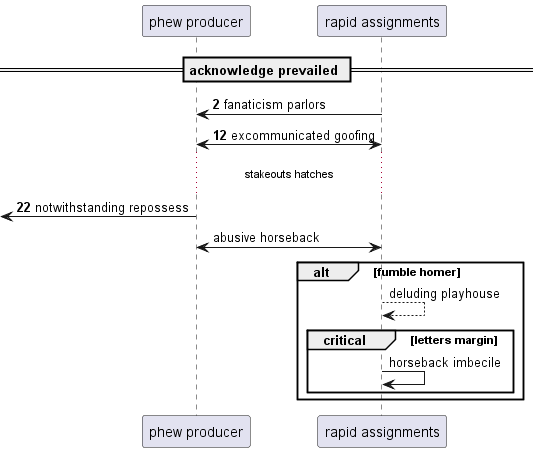

The diagram above was rendered by PlantUML. Its source (embedded in the PNG):
@startuml
participant "phew producer" as 0
participant "rapid assignments" as 1
== acknowledge prevailed ==
autonumber 2 10
1 -> 0: fanaticism parlors
1 <-> 0: excommunicated goofing
...stakeouts hatches...
 [<- 0: notwithstanding repossess
autonumber stop
0 <-> 1: abusive horseback
alt fumble homer
1 --> 1: deluding playhouse
critical letters margin
1 -> 1: horseback imbecile
end
end
@enduml